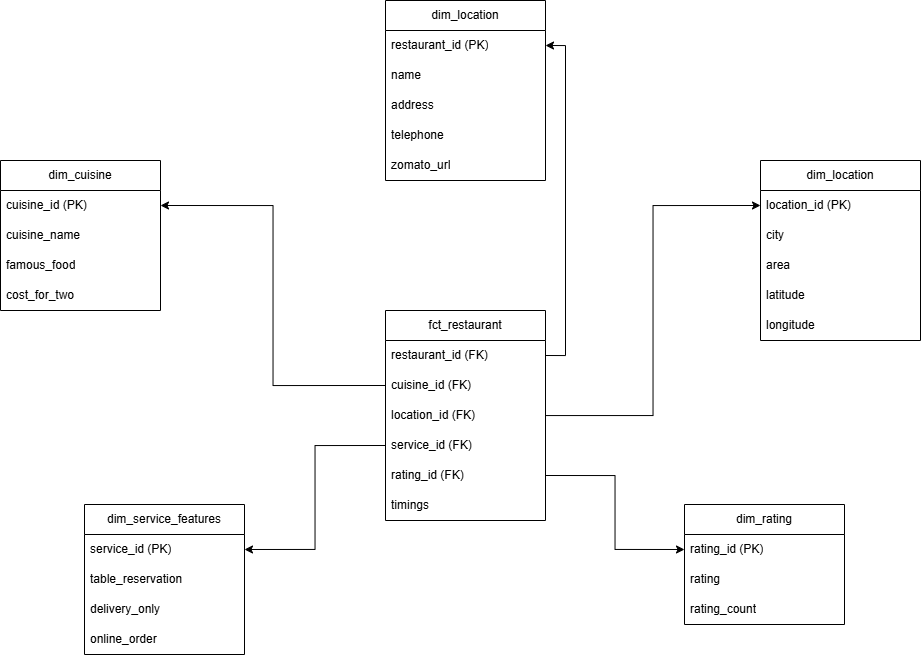

The diagram above was exported from draw.io. Its source (the exported page's mxGraphModel, read from the mxfile embedded in the PNG):
<mxGraphModel dx="1209" dy="720" grid="1" gridSize="10" guides="1" tooltips="1" connect="1" arrows="1" fold="1" page="1" pageScale="1" pageWidth="1169" pageHeight="827" math="0" shadow="0">
  <root>
    <mxCell id="0" />
    <mxCell id="1" parent="0" />
    <mxCell id="0Gh_Fdl35p2zZ_riWF9m-1" value="fct_restaurant" style="swimlane;fontStyle=0;childLayout=stackLayout;horizontal=1;startSize=30;horizontalStack=0;resizeParent=1;resizeParentMax=0;resizeLast=0;collapsible=1;marginBottom=0;whiteSpace=wrap;html=1;" parent="1" vertex="1">
      <mxGeometry x="505" y="350" width="160" height="210" as="geometry" />
    </mxCell>
    <mxCell id="0Gh_Fdl35p2zZ_riWF9m-2" value="restaurant_id (FK)" style="text;strokeColor=none;fillColor=none;align=left;verticalAlign=middle;spacingLeft=4;spacingRight=4;overflow=hidden;points=[[0,0.5],[1,0.5]];portConstraint=eastwest;rotatable=0;whiteSpace=wrap;html=1;" parent="0Gh_Fdl35p2zZ_riWF9m-1" vertex="1">
      <mxGeometry y="30" width="160" height="30" as="geometry" />
    </mxCell>
    <mxCell id="0Gh_Fdl35p2zZ_riWF9m-15" value="cuisine_id&amp;nbsp;(FK)" style="text;strokeColor=none;fillColor=none;align=left;verticalAlign=middle;spacingLeft=4;spacingRight=4;overflow=hidden;points=[[0,0.5],[1,0.5]];portConstraint=eastwest;rotatable=0;whiteSpace=wrap;html=1;" parent="0Gh_Fdl35p2zZ_riWF9m-1" vertex="1">
      <mxGeometry y="60" width="160" height="30" as="geometry" />
    </mxCell>
    <mxCell id="0Gh_Fdl35p2zZ_riWF9m-16" value="location_id&amp;nbsp;(FK)" style="text;strokeColor=none;fillColor=none;align=left;verticalAlign=middle;spacingLeft=4;spacingRight=4;overflow=hidden;points=[[0,0.5],[1,0.5]];portConstraint=eastwest;rotatable=0;whiteSpace=wrap;html=1;" parent="0Gh_Fdl35p2zZ_riWF9m-1" vertex="1">
      <mxGeometry y="90" width="160" height="30" as="geometry" />
    </mxCell>
    <mxCell id="0Gh_Fdl35p2zZ_riWF9m-19" value="service_id&amp;nbsp;(FK)" style="text;strokeColor=none;fillColor=none;align=left;verticalAlign=middle;spacingLeft=4;spacingRight=4;overflow=hidden;points=[[0,0.5],[1,0.5]];portConstraint=eastwest;rotatable=0;whiteSpace=wrap;html=1;" parent="0Gh_Fdl35p2zZ_riWF9m-1" vertex="1">
      <mxGeometry y="120" width="160" height="30" as="geometry" />
    </mxCell>
    <mxCell id="0Gh_Fdl35p2zZ_riWF9m-20" value="rating_id&amp;nbsp;(FK)" style="text;strokeColor=none;fillColor=none;align=left;verticalAlign=middle;spacingLeft=4;spacingRight=4;overflow=hidden;points=[[0,0.5],[1,0.5]];portConstraint=eastwest;rotatable=0;whiteSpace=wrap;html=1;" parent="0Gh_Fdl35p2zZ_riWF9m-1" vertex="1">
      <mxGeometry y="150" width="160" height="30" as="geometry" />
    </mxCell>
    <mxCell id="0Gh_Fdl35p2zZ_riWF9m-51" value="timings" style="text;strokeColor=none;fillColor=none;align=left;verticalAlign=middle;spacingLeft=4;spacingRight=4;overflow=hidden;points=[[0,0.5],[1,0.5]];portConstraint=eastwest;rotatable=0;whiteSpace=wrap;html=1;" parent="0Gh_Fdl35p2zZ_riWF9m-1" vertex="1">
      <mxGeometry y="180" width="160" height="30" as="geometry" />
    </mxCell>
    <mxCell id="0Gh_Fdl35p2zZ_riWF9m-22" value="dim_cuisine" style="swimlane;fontStyle=0;childLayout=stackLayout;horizontal=1;startSize=30;horizontalStack=0;resizeParent=1;resizeParentMax=0;resizeLast=0;collapsible=1;marginBottom=0;whiteSpace=wrap;html=1;" parent="1" vertex="1">
      <mxGeometry x="120" y="200" width="160" height="150" as="geometry" />
    </mxCell>
    <mxCell id="0Gh_Fdl35p2zZ_riWF9m-23" value="cuisine_id (PK)" style="text;strokeColor=none;fillColor=none;align=left;verticalAlign=middle;spacingLeft=4;spacingRight=4;overflow=hidden;points=[[0,0.5],[1,0.5]];portConstraint=eastwest;rotatable=0;whiteSpace=wrap;html=1;" parent="0Gh_Fdl35p2zZ_riWF9m-22" vertex="1">
      <mxGeometry y="30" width="160" height="30" as="geometry" />
    </mxCell>
    <mxCell id="0Gh_Fdl35p2zZ_riWF9m-24" value="cuisine_name" style="text;strokeColor=none;fillColor=none;align=left;verticalAlign=middle;spacingLeft=4;spacingRight=4;overflow=hidden;points=[[0,0.5],[1,0.5]];portConstraint=eastwest;rotatable=0;whiteSpace=wrap;html=1;" parent="0Gh_Fdl35p2zZ_riWF9m-22" vertex="1">
      <mxGeometry y="60" width="160" height="30" as="geometry" />
    </mxCell>
    <mxCell id="0Gh_Fdl35p2zZ_riWF9m-25" value="famous_food" style="text;strokeColor=none;fillColor=none;align=left;verticalAlign=middle;spacingLeft=4;spacingRight=4;overflow=hidden;points=[[0,0.5],[1,0.5]];portConstraint=eastwest;rotatable=0;whiteSpace=wrap;html=1;" parent="0Gh_Fdl35p2zZ_riWF9m-22" vertex="1">
      <mxGeometry y="90" width="160" height="30" as="geometry" />
    </mxCell>
    <mxCell id="0Gh_Fdl35p2zZ_riWF9m-26" value="cost_for_two" style="text;strokeColor=none;fillColor=none;align=left;verticalAlign=middle;spacingLeft=4;spacingRight=4;overflow=hidden;points=[[0,0.5],[1,0.5]];portConstraint=eastwest;rotatable=0;whiteSpace=wrap;html=1;" parent="0Gh_Fdl35p2zZ_riWF9m-22" vertex="1">
      <mxGeometry y="120" width="160" height="30" as="geometry" />
    </mxCell>
    <mxCell id="0Gh_Fdl35p2zZ_riWF9m-33" value="dim_service_features" style="swimlane;fontStyle=0;childLayout=stackLayout;horizontal=1;startSize=30;horizontalStack=0;resizeParent=1;resizeParentMax=0;resizeLast=0;collapsible=1;marginBottom=0;whiteSpace=wrap;html=1;" parent="1" vertex="1">
      <mxGeometry x="204" y="544" width="160" height="150" as="geometry" />
    </mxCell>
    <mxCell id="0Gh_Fdl35p2zZ_riWF9m-34" value="service_id&amp;nbsp;(PK)" style="text;strokeColor=none;fillColor=none;align=left;verticalAlign=middle;spacingLeft=4;spacingRight=4;overflow=hidden;points=[[0,0.5],[1,0.5]];portConstraint=eastwest;rotatable=0;whiteSpace=wrap;html=1;" parent="0Gh_Fdl35p2zZ_riWF9m-33" vertex="1">
      <mxGeometry y="30" width="160" height="30" as="geometry" />
    </mxCell>
    <mxCell id="0Gh_Fdl35p2zZ_riWF9m-35" value="table_reservation" style="text;strokeColor=none;fillColor=none;align=left;verticalAlign=middle;spacingLeft=4;spacingRight=4;overflow=hidden;points=[[0,0.5],[1,0.5]];portConstraint=eastwest;rotatable=0;whiteSpace=wrap;html=1;" parent="0Gh_Fdl35p2zZ_riWF9m-33" vertex="1">
      <mxGeometry y="60" width="160" height="30" as="geometry" />
    </mxCell>
    <mxCell id="0Gh_Fdl35p2zZ_riWF9m-36" value="delivery_only" style="text;strokeColor=none;fillColor=none;align=left;verticalAlign=middle;spacingLeft=4;spacingRight=4;overflow=hidden;points=[[0,0.5],[1,0.5]];portConstraint=eastwest;rotatable=0;whiteSpace=wrap;html=1;" parent="0Gh_Fdl35p2zZ_riWF9m-33" vertex="1">
      <mxGeometry y="90" width="160" height="30" as="geometry" />
    </mxCell>
    <mxCell id="0Gh_Fdl35p2zZ_riWF9m-37" value="online_order" style="text;strokeColor=none;fillColor=none;align=left;verticalAlign=middle;spacingLeft=4;spacingRight=4;overflow=hidden;points=[[0,0.5],[1,0.5]];portConstraint=eastwest;rotatable=0;whiteSpace=wrap;html=1;" parent="0Gh_Fdl35p2zZ_riWF9m-33" vertex="1">
      <mxGeometry y="120" width="160" height="30" as="geometry" />
    </mxCell>
    <mxCell id="0Gh_Fdl35p2zZ_riWF9m-39" value="dim_rating" style="swimlane;fontStyle=0;childLayout=stackLayout;horizontal=1;startSize=30;horizontalStack=0;resizeParent=1;resizeParentMax=0;resizeLast=0;collapsible=1;marginBottom=0;whiteSpace=wrap;html=1;" parent="1" vertex="1">
      <mxGeometry x="804" y="544" width="160" height="120" as="geometry" />
    </mxCell>
    <mxCell id="0Gh_Fdl35p2zZ_riWF9m-40" value="rating_id&amp;nbsp;(PK)" style="text;strokeColor=none;fillColor=none;align=left;verticalAlign=middle;spacingLeft=4;spacingRight=4;overflow=hidden;points=[[0,0.5],[1,0.5]];portConstraint=eastwest;rotatable=0;whiteSpace=wrap;html=1;" parent="0Gh_Fdl35p2zZ_riWF9m-39" vertex="1">
      <mxGeometry y="30" width="160" height="30" as="geometry" />
    </mxCell>
    <mxCell id="0Gh_Fdl35p2zZ_riWF9m-44" value="rating" style="text;strokeColor=none;fillColor=none;align=left;verticalAlign=middle;spacingLeft=4;spacingRight=4;overflow=hidden;points=[[0,0.5],[1,0.5]];portConstraint=eastwest;rotatable=0;whiteSpace=wrap;html=1;" parent="0Gh_Fdl35p2zZ_riWF9m-39" vertex="1">
      <mxGeometry y="60" width="160" height="30" as="geometry" />
    </mxCell>
    <mxCell id="0Gh_Fdl35p2zZ_riWF9m-41" value="rating_count" style="text;strokeColor=none;fillColor=none;align=left;verticalAlign=middle;spacingLeft=4;spacingRight=4;overflow=hidden;points=[[0,0.5],[1,0.5]];portConstraint=eastwest;rotatable=0;whiteSpace=wrap;html=1;" parent="0Gh_Fdl35p2zZ_riWF9m-39" vertex="1">
      <mxGeometry y="90" width="160" height="30" as="geometry" />
    </mxCell>
    <mxCell id="0Gh_Fdl35p2zZ_riWF9m-45" value="dim_location" style="swimlane;fontStyle=0;childLayout=stackLayout;horizontal=1;startSize=30;horizontalStack=0;resizeParent=1;resizeParentMax=0;resizeLast=0;collapsible=1;marginBottom=0;whiteSpace=wrap;html=1;" parent="1" vertex="1">
      <mxGeometry x="880" y="200" width="160" height="180" as="geometry" />
    </mxCell>
    <mxCell id="0Gh_Fdl35p2zZ_riWF9m-46" value="location_id&amp;nbsp;(PK)" style="text;strokeColor=none;fillColor=none;align=left;verticalAlign=middle;spacingLeft=4;spacingRight=4;overflow=hidden;points=[[0,0.5],[1,0.5]];portConstraint=eastwest;rotatable=0;whiteSpace=wrap;html=1;" parent="0Gh_Fdl35p2zZ_riWF9m-45" vertex="1">
      <mxGeometry y="30" width="160" height="30" as="geometry" />
    </mxCell>
    <mxCell id="0Gh_Fdl35p2zZ_riWF9m-47" value="city" style="text;strokeColor=none;fillColor=none;align=left;verticalAlign=middle;spacingLeft=4;spacingRight=4;overflow=hidden;points=[[0,0.5],[1,0.5]];portConstraint=eastwest;rotatable=0;whiteSpace=wrap;html=1;" parent="0Gh_Fdl35p2zZ_riWF9m-45" vertex="1">
      <mxGeometry y="60" width="160" height="30" as="geometry" />
    </mxCell>
    <mxCell id="0Gh_Fdl35p2zZ_riWF9m-48" value="area" style="text;strokeColor=none;fillColor=none;align=left;verticalAlign=middle;spacingLeft=4;spacingRight=4;overflow=hidden;points=[[0,0.5],[1,0.5]];portConstraint=eastwest;rotatable=0;whiteSpace=wrap;html=1;" parent="0Gh_Fdl35p2zZ_riWF9m-45" vertex="1">
      <mxGeometry y="90" width="160" height="30" as="geometry" />
    </mxCell>
    <mxCell id="0Gh_Fdl35p2zZ_riWF9m-49" value="latitude" style="text;strokeColor=none;fillColor=none;align=left;verticalAlign=middle;spacingLeft=4;spacingRight=4;overflow=hidden;points=[[0,0.5],[1,0.5]];portConstraint=eastwest;rotatable=0;whiteSpace=wrap;html=1;" parent="0Gh_Fdl35p2zZ_riWF9m-45" vertex="1">
      <mxGeometry y="120" width="160" height="30" as="geometry" />
    </mxCell>
    <mxCell id="0Gh_Fdl35p2zZ_riWF9m-50" value="longitude" style="text;strokeColor=none;fillColor=none;align=left;verticalAlign=middle;spacingLeft=4;spacingRight=4;overflow=hidden;points=[[0,0.5],[1,0.5]];portConstraint=eastwest;rotatable=0;whiteSpace=wrap;html=1;" parent="0Gh_Fdl35p2zZ_riWF9m-45" vertex="1">
      <mxGeometry y="150" width="160" height="30" as="geometry" />
    </mxCell>
    <mxCell id="0Gh_Fdl35p2zZ_riWF9m-53" style="edgeStyle=orthogonalEdgeStyle;rounded=0;orthogonalLoop=1;jettySize=auto;html=1;exitX=0;exitY=0.5;exitDx=0;exitDy=0;entryX=1;entryY=0.5;entryDx=0;entryDy=0;" parent="1" source="0Gh_Fdl35p2zZ_riWF9m-15" target="0Gh_Fdl35p2zZ_riWF9m-23" edge="1">
      <mxGeometry relative="1" as="geometry" />
    </mxCell>
    <mxCell id="0Gh_Fdl35p2zZ_riWF9m-54" style="edgeStyle=orthogonalEdgeStyle;rounded=0;orthogonalLoop=1;jettySize=auto;html=1;exitX=0;exitY=0.5;exitDx=0;exitDy=0;entryX=1;entryY=0.5;entryDx=0;entryDy=0;" parent="1" source="0Gh_Fdl35p2zZ_riWF9m-19" target="0Gh_Fdl35p2zZ_riWF9m-34" edge="1">
      <mxGeometry relative="1" as="geometry" />
    </mxCell>
    <mxCell id="0Gh_Fdl35p2zZ_riWF9m-55" style="edgeStyle=orthogonalEdgeStyle;rounded=0;orthogonalLoop=1;jettySize=auto;html=1;entryX=0;entryY=0.5;entryDx=0;entryDy=0;" parent="1" source="0Gh_Fdl35p2zZ_riWF9m-16" target="0Gh_Fdl35p2zZ_riWF9m-46" edge="1">
      <mxGeometry relative="1" as="geometry" />
    </mxCell>
    <mxCell id="0Gh_Fdl35p2zZ_riWF9m-56" style="edgeStyle=orthogonalEdgeStyle;rounded=0;orthogonalLoop=1;jettySize=auto;html=1;exitX=1;exitY=0.5;exitDx=0;exitDy=0;entryX=0;entryY=0.5;entryDx=0;entryDy=0;" parent="1" source="0Gh_Fdl35p2zZ_riWF9m-20" target="0Gh_Fdl35p2zZ_riWF9m-40" edge="1">
      <mxGeometry relative="1" as="geometry" />
    </mxCell>
    <mxCell id="FttascD4ftwYAkvlc83N-3" value="dim_location" style="swimlane;fontStyle=0;childLayout=stackLayout;horizontal=1;startSize=30;horizontalStack=0;resizeParent=1;resizeParentMax=0;resizeLast=0;collapsible=1;marginBottom=0;whiteSpace=wrap;html=1;" vertex="1" parent="1">
      <mxGeometry x="505" y="40" width="160" height="180" as="geometry" />
    </mxCell>
    <mxCell id="FttascD4ftwYAkvlc83N-4" value="restaurant_id (PK)" style="text;strokeColor=none;fillColor=none;align=left;verticalAlign=middle;spacingLeft=4;spacingRight=4;overflow=hidden;points=[[0,0.5],[1,0.5]];portConstraint=eastwest;rotatable=0;whiteSpace=wrap;html=1;" vertex="1" parent="FttascD4ftwYAkvlc83N-3">
      <mxGeometry y="30" width="160" height="30" as="geometry" />
    </mxCell>
    <mxCell id="0Gh_Fdl35p2zZ_riWF9m-3" value="name" style="text;strokeColor=none;fillColor=none;align=left;verticalAlign=middle;spacingLeft=4;spacingRight=4;overflow=hidden;points=[[0,0.5],[1,0.5]];portConstraint=eastwest;rotatable=0;whiteSpace=wrap;html=1;" parent="FttascD4ftwYAkvlc83N-3" vertex="1">
      <mxGeometry y="60" width="160" height="30" as="geometry" />
    </mxCell>
    <mxCell id="FttascD4ftwYAkvlc83N-1" value="address" style="text;strokeColor=none;fillColor=none;align=left;verticalAlign=middle;spacingLeft=4;spacingRight=4;overflow=hidden;points=[[0,0.5],[1,0.5]];portConstraint=eastwest;rotatable=0;whiteSpace=wrap;html=1;" vertex="1" parent="FttascD4ftwYAkvlc83N-3">
      <mxGeometry y="90" width="160" height="30" as="geometry" />
    </mxCell>
    <mxCell id="FttascD4ftwYAkvlc83N-2" value="telephone" style="text;strokeColor=none;fillColor=none;align=left;verticalAlign=middle;spacingLeft=4;spacingRight=4;overflow=hidden;points=[[0,0.5],[1,0.5]];portConstraint=eastwest;rotatable=0;whiteSpace=wrap;html=1;" vertex="1" parent="FttascD4ftwYAkvlc83N-3">
      <mxGeometry y="120" width="160" height="30" as="geometry" />
    </mxCell>
    <mxCell id="0Gh_Fdl35p2zZ_riWF9m-21" value="zomato_url" style="text;strokeColor=none;fillColor=none;align=left;verticalAlign=middle;spacingLeft=4;spacingRight=4;overflow=hidden;points=[[0,0.5],[1,0.5]];portConstraint=eastwest;rotatable=0;whiteSpace=wrap;html=1;" parent="FttascD4ftwYAkvlc83N-3" vertex="1">
      <mxGeometry y="150" width="160" height="30" as="geometry" />
    </mxCell>
    <mxCell id="FttascD4ftwYAkvlc83N-9" style="edgeStyle=orthogonalEdgeStyle;rounded=0;orthogonalLoop=1;jettySize=auto;html=1;exitX=1;exitY=0.5;exitDx=0;exitDy=0;entryX=1;entryY=0.5;entryDx=0;entryDy=0;" edge="1" parent="1" source="0Gh_Fdl35p2zZ_riWF9m-2" target="FttascD4ftwYAkvlc83N-4">
      <mxGeometry relative="1" as="geometry" />
    </mxCell>
  </root>
</mxGraphModel>